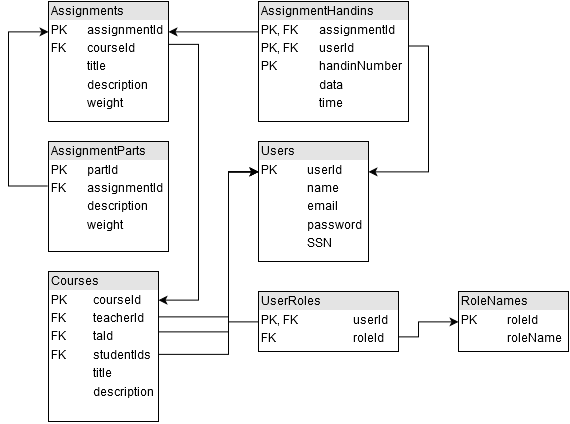

The diagram above was exported from draw.io. Its source (the exported page's mxGraphModel, read from the mxfile embedded in the PNG):
<mxGraphModel dx="1595" dy="673" grid="1" gridSize="10" guides="1" tooltips="1" connect="1" arrows="1" fold="1" page="0" pageScale="1.5" pageWidth="826" pageHeight="1169" background="#ffffff" math="0" shadow="0">
  <root>
    <mxCell id="0" style=";html=1;" />
    <mxCell id="1" style=";html=1;" parent="0" />
    <mxCell id="5f451b9dbacf33af-92" style="edgeStyle=orthogonalEdgeStyle;rounded=0;html=1;exitX=0.993;exitY=0.357;jettySize=auto;orthogonalLoop=1;exitPerimeter=0;" edge="1" parent="1" source="5f451b9dbacf33af-80">
      <mxGeometry relative="1" as="geometry">
        <mxPoint x="-30" y="549" as="targetPoint" />
        <Array as="points">
          <mxPoint x="10" y="293" />
          <mxPoint x="10" y="549" />
        </Array>
      </mxGeometry>
    </mxCell>
    <mxCell id="5f451b9dbacf33af-80" value="&lt;div style=&quot;box-sizing: border-box ; width: 100% ; background: #e4e4e4 ; padding: 2px&quot;&gt;Assignments&lt;br&gt;&lt;/div&gt;&lt;table style=&quot;font-size: 1em&quot; cellpadding=&quot;2&quot; cellspacing=&quot;0&quot; width=&quot;180&quot;&gt;&lt;tbody&gt;&lt;tr&gt;&lt;td&gt;PK&lt;/td&gt;&lt;td&gt;assignmentId&lt;br&gt;&lt;/td&gt;&lt;/tr&gt;&lt;tr&gt;&lt;td&gt;FK&lt;/td&gt;&lt;td&gt;courseId&lt;/td&gt;&lt;/tr&gt;&lt;tr&gt;&lt;td&gt;&lt;br&gt;&lt;/td&gt;&lt;td&gt;title&lt;/td&gt;&lt;/tr&gt;&lt;tr&gt;&lt;td&gt;&lt;br&gt;&lt;/td&gt;&lt;td&gt;description&lt;/td&gt;&lt;/tr&gt;&lt;tr&gt;&lt;td&gt;&lt;br&gt;&lt;/td&gt;&lt;td&gt;weight&lt;br&gt;&lt;/td&gt;&lt;/tr&gt;&lt;/tbody&gt;&lt;/table&gt;" style="verticalAlign=top;align=left;overflow=fill;html=1;" vertex="1" parent="1">
      <mxGeometry x="-140" y="250" width="120" height="120" as="geometry" />
    </mxCell>
    <mxCell id="5f451b9dbacf33af-97" style="edgeStyle=orthogonalEdgeStyle;rounded=0;html=1;jettySize=auto;orthogonalLoop=1;exitX=1;exitY=0.378;exitPerimeter=0;" edge="1" parent="1" source="5f451b9dbacf33af-81">
      <mxGeometry relative="1" as="geometry">
        <mxPoint x="70" y="420" as="targetPoint" />
        <Array as="points">
          <mxPoint x="40" y="565" />
          <mxPoint x="40" y="420" />
        </Array>
      </mxGeometry>
    </mxCell>
    <mxCell id="5f451b9dbacf33af-98" style="edgeStyle=orthogonalEdgeStyle;rounded=0;html=1;entryX=0;entryY=0.25;jettySize=auto;orthogonalLoop=1;" edge="1" parent="1" target="5f451b9dbacf33af-83">
      <mxGeometry relative="1" as="geometry">
        <mxPoint x="-30" y="580" as="sourcePoint" />
        <Array as="points">
          <mxPoint x="40" y="580" />
          <mxPoint x="40" y="420" />
        </Array>
      </mxGeometry>
    </mxCell>
    <mxCell id="5f451b9dbacf33af-99" style="edgeStyle=orthogonalEdgeStyle;rounded=0;html=1;exitX=0.985;exitY=0.552;entryX=0;entryY=0.25;jettySize=auto;orthogonalLoop=1;exitPerimeter=0;" edge="1" parent="1" source="5f451b9dbacf33af-81" target="5f451b9dbacf33af-83">
      <mxGeometry relative="1" as="geometry">
        <Array as="points">
          <mxPoint x="40" y="603" />
          <mxPoint x="40" y="420" />
        </Array>
      </mxGeometry>
    </mxCell>
    <mxCell id="5f451b9dbacf33af-81" value="&lt;div style=&quot;box-sizing: border-box ; width: 100% ; background: #e4e4e4 ; padding: 2px&quot;&gt;Courses&lt;br&gt;&lt;/div&gt;&lt;table style=&quot;font-size: 1em&quot; cellpadding=&quot;2&quot; cellspacing=&quot;0&quot; width=&quot;180&quot;&gt;&lt;tbody&gt;&lt;tr&gt;&lt;td&gt;PK&lt;/td&gt;&lt;td&gt;courseId&lt;br&gt;&lt;/td&gt;&lt;/tr&gt;&lt;tr&gt;&lt;td&gt;FK&lt;/td&gt;&lt;td&gt;teacherId&lt;br&gt;&lt;/td&gt;&lt;/tr&gt;&lt;tr&gt;&lt;td&gt;FK&lt;/td&gt;&lt;td&gt;taId&lt;br&gt;&lt;/td&gt;&lt;/tr&gt;&lt;tr&gt;&lt;td&gt;FK&lt;/td&gt;&lt;td&gt;studentIds&lt;br&gt;&lt;/td&gt;&lt;/tr&gt;&lt;tr&gt;&lt;td&gt;&lt;br&gt;&lt;/td&gt;&lt;td&gt;title&lt;/td&gt;&lt;/tr&gt;&lt;tr&gt;&lt;td&gt;&lt;br&gt;&lt;/td&gt;&lt;td&gt;description&lt;/td&gt;&lt;/tr&gt;&lt;/tbody&gt;&lt;/table&gt;" style="verticalAlign=top;align=left;overflow=fill;html=1;" vertex="1" parent="1">
      <mxGeometry x="-140" y="520" width="110" height="150" as="geometry" />
    </mxCell>
    <mxCell id="5f451b9dbacf33af-91" style="edgeStyle=orthogonalEdgeStyle;rounded=0;html=1;exitX=-0.005;exitY=0.405;entryX=0;entryY=0.25;jettySize=auto;orthogonalLoop=1;exitPerimeter=0;" edge="1" parent="1" source="5f451b9dbacf33af-82" target="5f451b9dbacf33af-80">
      <mxGeometry relative="1" as="geometry">
        <Array as="points">
          <mxPoint x="-180" y="435" />
          <mxPoint x="-180" y="280" />
        </Array>
      </mxGeometry>
    </mxCell>
    <mxCell id="5f451b9dbacf33af-82" value="&lt;div style=&quot;box-sizing: border-box ; width: 100% ; background: #e4e4e4 ; padding: 2px&quot;&gt;AssignmentParts&lt;br&gt;&lt;/div&gt;&lt;table style=&quot;font-size: 1em&quot; cellpadding=&quot;2&quot; cellspacing=&quot;0&quot; width=&quot;180&quot;&gt;&lt;tbody&gt;&lt;tr&gt;&lt;td&gt;PK&lt;/td&gt;&lt;td&gt;partId&lt;br&gt;&lt;/td&gt;&lt;/tr&gt;&lt;tr&gt;&lt;td&gt;FK&lt;br&gt;&lt;/td&gt;&lt;td&gt;assignmentId&lt;/td&gt;&lt;/tr&gt;&lt;tr&gt;&lt;td&gt;&lt;br&gt;&lt;/td&gt;&lt;td&gt;description&lt;/td&gt;&lt;/tr&gt;&lt;tr&gt;&lt;td&gt;&lt;br&gt;&lt;/td&gt;&lt;td&gt;weight&lt;/td&gt;&lt;/tr&gt;&lt;/tbody&gt;&lt;/table&gt;" style="verticalAlign=top;align=left;overflow=fill;html=1;" vertex="1" parent="1">
      <mxGeometry x="-140" y="390" width="120" height="110" as="geometry" />
    </mxCell>
    <mxCell id="5f451b9dbacf33af-83" value="&lt;div style=&quot;box-sizing: border-box ; width: 100% ; background: #e4e4e4 ; padding: 2px&quot;&gt;Users&lt;br&gt;&lt;/div&gt;&lt;table style=&quot;font-size: 1em&quot; cellpadding=&quot;2&quot; cellspacing=&quot;0&quot; width=&quot;180&quot;&gt;&lt;tbody&gt;&lt;tr&gt;&lt;td&gt;PK&lt;/td&gt;&lt;td&gt;userId&lt;br&gt;&lt;/td&gt;&lt;/tr&gt;&lt;tr&gt;&lt;td&gt;&lt;br&gt;&lt;/td&gt;&lt;td&gt;name&lt;/td&gt;&lt;/tr&gt;&lt;tr&gt;&lt;td&gt;&lt;br&gt;&lt;/td&gt;&lt;td&gt;email&lt;/td&gt;&lt;/tr&gt;&lt;tr&gt;&lt;td&gt;&lt;br&gt;&lt;/td&gt;&lt;td&gt;password&lt;br&gt;&lt;/td&gt;&lt;/tr&gt;&lt;tr&gt;&lt;td&gt;&lt;br&gt;&lt;/td&gt;&lt;td&gt;SSN&lt;/td&gt;&lt;/tr&gt;&lt;tr&gt;&lt;td&gt;&lt;br&gt;&lt;/td&gt;&lt;td&gt;&lt;br&gt;&lt;/td&gt;&lt;/tr&gt;&lt;/tbody&gt;&lt;/table&gt;" style="verticalAlign=top;align=left;overflow=fill;html=1;" vertex="1" parent="1">
      <mxGeometry x="70" y="390" width="110" height="120" as="geometry" />
    </mxCell>
    <mxCell id="5f451b9dbacf33af-93" style="edgeStyle=orthogonalEdgeStyle;rounded=0;html=1;exitX=0;exitY=0.25;entryX=1;entryY=0.25;jettySize=auto;orthogonalLoop=1;" edge="1" parent="1" source="5f451b9dbacf33af-84" target="5f451b9dbacf33af-80">
      <mxGeometry relative="1" as="geometry">
        <Array as="points">
          <mxPoint x="50" y="280" />
          <mxPoint x="50" y="280" />
        </Array>
      </mxGeometry>
    </mxCell>
    <mxCell id="5f451b9dbacf33af-94" style="edgeStyle=orthogonalEdgeStyle;rounded=0;html=1;exitX=1;exitY=0.371;entryX=1;entryY=0.25;jettySize=auto;orthogonalLoop=1;exitPerimeter=0;" edge="1" parent="1" source="5f451b9dbacf33af-84" target="5f451b9dbacf33af-83">
      <mxGeometry relative="1" as="geometry">
        <Array as="points">
          <mxPoint x="240" y="295" />
          <mxPoint x="240" y="420" />
        </Array>
      </mxGeometry>
    </mxCell>
    <mxCell id="5f451b9dbacf33af-84" value="&lt;div style=&quot;box-sizing: border-box ; width: 100% ; background: #e4e4e4 ; padding: 2px&quot;&gt;AssignmentHandins&lt;br&gt;&lt;/div&gt;&lt;table style=&quot;font-size: 1em&quot; cellpadding=&quot;2&quot; cellspacing=&quot;0&quot; width=&quot;180&quot;&gt;&lt;tbody&gt;&lt;tr&gt;&lt;td&gt;PK, FK&lt;br&gt;&lt;/td&gt;&lt;td&gt;assignmentId&lt;br&gt;&lt;/td&gt;&lt;/tr&gt;&lt;tr&gt;&lt;td&gt;PK, FK&lt;br&gt;&lt;/td&gt;&lt;td&gt;userId&lt;br&gt;&lt;/td&gt;&lt;/tr&gt;&lt;tr&gt;&lt;td&gt;PK&lt;/td&gt;&lt;td&gt;handinNumber&lt;br&gt;&lt;/td&gt;&lt;/tr&gt;&lt;tr&gt;&lt;td&gt;&lt;br&gt;&lt;/td&gt;&lt;td&gt;data&lt;/td&gt;&lt;/tr&gt;&lt;tr&gt;&lt;td&gt;&lt;br&gt;&lt;/td&gt;&lt;td&gt;time&lt;/td&gt;&lt;/tr&gt;&lt;/tbody&gt;&lt;/table&gt;" style="verticalAlign=top;align=left;overflow=fill;html=1;" vertex="1" parent="1">
      <mxGeometry x="70" y="250" width="150" height="120" as="geometry" />
    </mxCell>
    <mxCell id="5f451b9dbacf33af-85" value="&lt;div style=&quot;box-sizing: border-box ; width: 100% ; background: #e4e4e4 ; padding: 2px&quot;&gt;RoleNames&lt;br&gt;&lt;/div&gt;&lt;table style=&quot;font-size: 1em&quot; cellpadding=&quot;2&quot; cellspacing=&quot;0&quot; width=&quot;180&quot;&gt;&lt;tbody&gt;&lt;tr&gt;&lt;td&gt;PK&lt;/td&gt;&lt;td&gt;roleId&lt;/td&gt;&lt;/tr&gt;&lt;tr&gt;&lt;td&gt;&lt;br&gt;&lt;/td&gt;&lt;td&gt;roleName&lt;/td&gt;&lt;/tr&gt;&lt;/tbody&gt;&lt;/table&gt;" style="verticalAlign=top;align=left;overflow=fill;html=1;" vertex="1" parent="1">
      <mxGeometry x="270" y="540" width="110" height="60" as="geometry" />
    </mxCell>
    <mxCell id="5f451b9dbacf33af-95" style="edgeStyle=orthogonalEdgeStyle;rounded=0;html=1;exitX=1;exitY=0.75;jettySize=auto;orthogonalLoop=1;entryX=0;entryY=0.5;" edge="1" parent="1" source="5f451b9dbacf33af-86" target="5f451b9dbacf33af-85">
      <mxGeometry relative="1" as="geometry">
        <mxPoint x="280" y="290" as="targetPoint" />
        <Array as="points">
          <mxPoint x="230" y="585" />
          <mxPoint x="230" y="570" />
        </Array>
      </mxGeometry>
    </mxCell>
    <mxCell id="5f451b9dbacf33af-96" style="edgeStyle=orthogonalEdgeStyle;rounded=0;html=1;exitX=0;exitY=0.5;entryX=0;entryY=0.25;jettySize=auto;orthogonalLoop=1;" edge="1" parent="1" source="5f451b9dbacf33af-86" target="5f451b9dbacf33af-83">
      <mxGeometry relative="1" as="geometry">
        <Array as="points">
          <mxPoint x="40" y="570" />
          <mxPoint x="40" y="420" />
        </Array>
      </mxGeometry>
    </mxCell>
    <mxCell id="5f451b9dbacf33af-86" value="&lt;div style=&quot;box-sizing: border-box ; width: 100% ; background: #e4e4e4 ; padding: 2px&quot;&gt;UserRoles&lt;br&gt;&lt;/div&gt;&lt;table style=&quot;font-size: 1em&quot; cellpadding=&quot;2&quot; cellspacing=&quot;0&quot; width=&quot;180&quot;&gt;&lt;tbody&gt;&lt;tr&gt;&lt;td&gt;PK, FK&lt;/td&gt;&lt;td&gt;userId&lt;/td&gt;&lt;/tr&gt;&lt;tr&gt;&lt;td&gt;FK&lt;br&gt;&lt;/td&gt;&lt;td&gt;roleId&lt;/td&gt;&lt;/tr&gt;&lt;/tbody&gt;&lt;/table&gt;" style="verticalAlign=top;align=left;overflow=fill;html=1;" vertex="1" parent="1">
      <mxGeometry x="70" y="540" width="140" height="60" as="geometry" />
    </mxCell>
  </root>
</mxGraphModel>